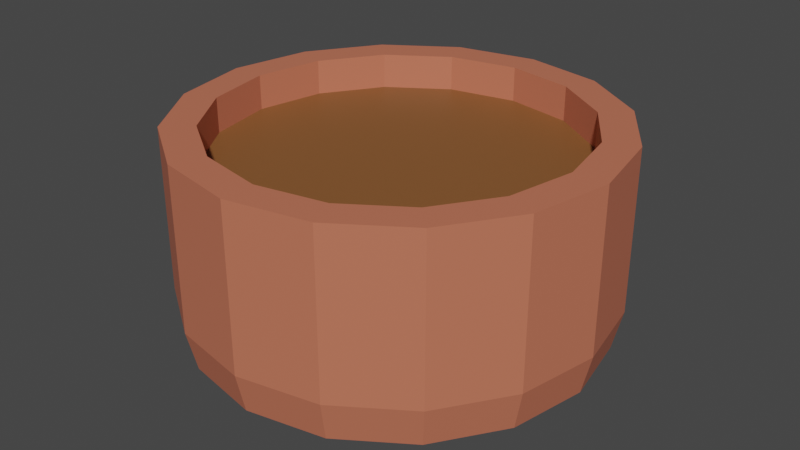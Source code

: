 # Source: PottyPot.blend  (saved by Blender 2.92.15; exported with 4.5.12 LTS)
import bpy
from mathutils import Matrix  # noqa: F401  (used for matrix-valued properties, if any)

bpy.ops.wm.read_factory_settings(use_empty=True)
scene = bpy.context.scene
scene.name = 'Scene'

# ---- collections
col_collection = bpy.data.collections.new('Collection'); scene.collection.children.link(col_collection)
col_pottypot = bpy.data.collections.new('PottyPot'); col_collection.children.link(col_pottypot)

# ---- materials (node trees are filled in below, after node groups)
mat_material_007 = bpy.data.materials.new('Material.007')
mat_material_007.use_transparent_shadow = False
mat_material_008 = bpy.data.materials.new('Material.008')
mat_material_008.use_transparent_shadow = False

# ---- material node trees
mat_material_007.use_nodes = True; mat_material_007.node_tree.nodes.clear()
_N = mat_material_007.node_tree.nodes; _L = mat_material_007.node_tree.links
n0 = _N.new('ShaderNodeBsdfPrincipled'); n0.name = 'Principled BSDF'; n0.location = (10, 300)
n0.distribution = 'GGX'
n0.subsurface_method = 'BURLEY'
n0.inputs[0].default_value = (0.5741, 0.1668, 0.09534, 1.0)
n0.inputs[3].default_value = 1.45
n0.inputs[27].default_value = (0.0, 0.0, 0.0, 1.0)
n0.inputs[28].default_value = 1.0
n1 = _N.new('ShaderNodeOutputMaterial'); n1.name = 'Material Output'; n1.location = (300, 300)
_L.new(n0.outputs[0], n1.inputs[0])
n1.is_active_output = True
mat_material_008.use_nodes = True; mat_material_008.node_tree.nodes.clear()
_N = mat_material_008.node_tree.nodes; _L = mat_material_008.node_tree.links
n0 = _N.new('ShaderNodeBsdfPrincipled'); n0.name = 'Principled BSDF'; n0.location = (10, 300)
n0.distribution = 'GGX'
n0.subsurface_method = 'BURLEY'
n0.inputs[0].default_value = (0.2434, 0.0947, 0.02807, 1.0)
n0.inputs[3].default_value = 1.45
n0.inputs[27].default_value = (0.0, 0.0, 0.0, 1.0)
n0.inputs[28].default_value = 1.0
n1 = _N.new('ShaderNodeOutputMaterial'); n1.name = 'Material Output'; n1.location = (300, 300)
_L.new(n0.outputs[0], n1.inputs[0])
n1.is_active_output = True

# ---- world
world_world = bpy.data.worlds.new('World'); scene.world = world_world
world_world.use_nodes = True; world_world.node_tree.nodes.clear()
_N = world_world.node_tree.nodes; _L = world_world.node_tree.links
n0 = _N.new('ShaderNodeOutputWorld'); n0.name = 'World Output'; n0.location = (300, 300)
n1 = _N.new('ShaderNodeBackground'); n1.name = 'Background'; n1.location = (10, 300)
n1.inputs[0].default_value = (0.05088, 0.05088, 0.05088, 1.0)
_L.new(n1.outputs[0], n0.inputs[0])
n0.is_active_output = True
world_world.color = (0.05088, 0.05088, 0.05088)
world_world.use_sun_shadow = False
world_world.sun_shadow_jitter_overblur = 0.0

# ---- meshes
me_circle_008 = bpy.data.meshes.new('Circle.008')
me_circle_008.from_pydata([(0.0, 1.0, 0.2343), (-0.3827, 0.9239, 0.2343), (-0.7071, 0.7071, 0.2343), (-0.9239, 0.3827, 0.2343), (-1.0, -4.371e-08, 0.2343), (-0.9239, -0.3827, 0.2343), (-0.7071, -0.7071, 0.2343), (-0.3827, -0.9239, 0.2343), (-1.51e-07, -1.0, 0.2343), (0.3827, -0.9239, 0.2343), (0.7071, -0.7071, 0.2343), (0.9239, -0.3827, 0.2343), (1.0, 1.192e-08, 0.2343), (0.9239, 0.3827, 0.2343), (0.7071, 0.7071, 0.2343), (0.3827, 0.9239, 0.2343), (0.0, -1.469e-08, 0.0), (0.0, 1.0, 0.997), (-0.3827, 0.9239, 0.997), (-0.7071, 0.7071, 0.997), (-0.9239, 0.3827, 0.997), (-1.0, -4.371e-08, 0.997), (-0.9239, -0.3827, 0.997), (-0.7071, -0.7071, 0.997), (-0.3827, -0.9239, 0.997), (-1.51e-07, -1.0, 0.997), (0.3827, -0.9239, 0.997), (0.7071, -0.7071, 0.997), (0.9239, -0.3827, 0.997), (1.0, 1.192e-08, 0.997), (0.9239, 0.3827, 0.997), (0.7071, 0.7071, 0.997), (0.3827, 0.9239, 0.997), (0.0, 0.8418, 0.997), (-0.3222, 0.7778, 0.997), (-0.5953, 0.5953, 0.997), (-0.7778, 0.3222, 0.997), (-0.8418, -3.68e-08, 0.997), (-0.7778, -0.3222, 0.997), (-0.5953, -0.5953, 0.997), (-0.3222, -0.7778, 0.997), (-1.271e-07, -0.8418, 0.997), (0.3222, -0.7778, 0.997), (0.5953, -0.5953, 0.997), (0.7778, -0.3222, 0.997), (0.8418, 1.004e-08, 0.997), (0.7778, 0.3222, 0.997), (0.5953, 0.5953, 0.997), (0.3222, 0.7778, 0.997), (0.0, 0.8418, 0.1741), (-0.3222, 0.7778, 0.1741), (-0.5953, 0.5953, 0.1741), (-0.7778, 0.3222, 0.1741), (-0.8418, -3.68e-08, 0.1741), (-0.7778, -0.3222, 0.1741), (-0.5953, -0.5953, 0.1741), (-0.3222, -0.7778, 0.1741), (-1.271e-07, -0.8418, 0.1741), (0.3222, -0.7778, 0.1741), (0.5953, -0.5953, 0.1741), (0.7778, -0.3222, 0.1741), (0.8418, 1.004e-08, 0.1741), (0.7778, 0.3222, 0.1741), (0.5953, 0.5953, 0.1741), (0.3222, 0.7778, 0.1741), (0.0, 0.6933, 0.1741), (-0.2653, 0.6405, 0.1741), (-0.4902, 0.4902, 0.1741), (-0.6405, 0.2653, 0.1741), (-0.6933, -3.03e-08, 0.1741), (-0.6405, -0.2653, 0.1741), (-0.4902, -0.4902, 0.1741), (-0.2653, -0.6405, 0.1741), (-1.047e-07, -0.6933, 0.1741), (0.2653, -0.6405, 0.1741), (0.4902, -0.4902, 0.1741), (0.6405, -0.2653, 0.1741), (0.6933, 8.267e-09, 0.1741), (0.6405, 0.2653, 0.1741), (0.4902, 0.4902, 0.1741), (0.2653, 0.6405, 0.1741), (0.0, -1.102e-08, 0.1741), (0.0, 0.9562, 0.04606), (0.0, 0.8211, 0.0), (-0.3142, 0.7586, 0.0), (-0.3659, 0.8834, 0.04606), (-0.5806, 0.5806, 0.0), (-0.6761, 0.6761, 0.04606), (-0.7586, 0.3142, 0.0), (-0.8834, 0.3659, 0.04606), (-0.8211, -3.753e-08, 0.0), (-0.9562, -4.18e-08, 0.04606), (-0.7586, -0.3142, 0.0), (-0.8834, -0.3659, 0.04606), (-0.5806, -0.5806, 0.0), (-0.6761, -0.6761, 0.04606), (-0.3142, -0.7586, 0.0), (-0.3659, -0.8834, 0.04606), (-1.24e-07, -0.8211, 0.0), (-1.444e-07, -0.9562, 0.04606), (0.3142, -0.7586, 0.0), (0.3659, -0.8834, 0.04606), (0.5806, -0.5806, 0.0), (0.6761, -0.6761, 0.04606), (0.7586, -0.3142, 0.0), (0.8834, -0.3659, 0.04606), (0.8211, 8.154e-09, 0.0), (0.9562, 1.14e-08, 0.04606), (0.7586, 0.3142, 0.0), (0.8834, 0.3659, 0.04606), (0.5806, 0.5806, 0.0), (0.6761, 0.6761, 0.04606), (0.3142, 0.7586, 0.0), (0.3659, 0.8834, 0.04606), (0.0, 0.8753, 0.8323), (-0.335, 0.8087, 0.8323), (-0.6189, 0.6189, 0.8323), (-0.8087, 0.335, 0.8323), (-0.8753, -3.826e-08, 0.8323), (-0.8087, -0.335, 0.8323), (-0.6189, -0.6189, 0.8323), (-0.335, -0.8087, 0.8323), (-1.322e-07, -0.8753, 0.8323), (0.335, -0.8087, 0.8323), (0.6189, -0.6189, 0.8323), (0.8087, -0.335, 0.8323), (0.8753, 1.044e-08, 0.8323), (0.8087, 0.335, 0.8323), (0.6189, 0.6189, 0.8323), (0.335, 0.8087, 0.8323), (0.0, -1.391e-08, 0.8323)], [], [(110, 16, 112), (96, 16, 98), (16, 100, 98), (112, 16, 83), (16, 86, 84), (16, 102, 100), (16, 88, 86), (16, 104, 102), (16, 90, 88), (104, 16, 106), (92, 90, 16), (106, 16, 108), (92, 16, 94), (108, 16, 110), (94, 16, 96), (0, 15, 113, 82), (15, 14, 111, 113), (10, 9, 101, 103), (14, 13, 109, 111), (11, 10, 103, 105), (13, 12, 107, 109), (5, 4, 91, 93), (4, 3, 89, 91), (12, 11, 105, 107), (3, 2, 87, 89), (2, 1, 85, 87), (6, 5, 93, 95), (13, 14, 31, 30), (7, 6, 95, 97), (1, 0, 82, 85), (8, 7, 97, 99), (9, 8, 99, 101), (6, 7, 24, 23), (14, 15, 32, 31), (7, 8, 25, 24), (0, 1, 18, 17), (15, 0, 17, 32), (8, 9, 26, 25), (1, 2, 19, 18), (9, 10, 27, 26), (2, 3, 20, 19), (10, 11, 28, 27), (3, 4, 21, 20), (11, 12, 29, 28), (4, 5, 22, 21), (12, 13, 30, 29), (5, 6, 23, 22), (17, 18, 34, 33), (18, 19, 35, 34), (26, 27, 43, 42), (19, 20, 36, 35), (27, 28, 44, 43), (20, 21, 37, 36), (28, 29, 45, 44), (21, 22, 38, 37), (29, 30, 46, 45), (22, 23, 39, 38), (30, 31, 47, 46), (23, 24, 40, 39), (31, 32, 48, 47), (24, 25, 41, 40), (32, 17, 33, 48), (25, 26, 42, 41), (39, 40, 56, 55), (47, 48, 64, 63), (40, 41, 57, 56), (33, 34, 50, 49), (48, 33, 49, 64), (41, 42, 58, 57), (34, 35, 51, 50), (42, 43, 59, 58), (35, 36, 52, 51), (43, 44, 60, 59), (36, 37, 53, 52), (44, 45, 61, 60), (37, 38, 54, 53), (45, 46, 62, 61), (38, 39, 55, 54), (46, 47, 63, 62), (60, 61, 77, 76), (53, 54, 70, 69), (61, 62, 78, 77), (54, 55, 71, 70), (62, 63, 79, 78), (55, 56, 72, 71), (63, 64, 80, 79), (56, 57, 73, 72), (49, 50, 66, 65), (64, 49, 65, 80), (57, 58, 74, 73), (50, 51, 67, 66), (58, 59, 75, 74), (51, 52, 68, 67), (59, 60, 76, 75), (52, 53, 69, 68), (66, 81, 65), (67, 81, 66), (81, 71, 72), (68, 81, 67), (81, 70, 71), (69, 81, 68), (81, 80, 65), (81, 76, 77), (69, 70, 81), (81, 77, 78), (81, 78, 79), (76, 81, 75), (81, 72, 73), (75, 81, 74), (74, 81, 73), (81, 79, 80), (85, 82, 83, 84), (87, 85, 84, 86), (89, 87, 86, 88), (91, 89, 88, 90), (93, 91, 90, 92), (95, 93, 92, 94), (97, 95, 94, 96), (99, 97, 96, 98), (101, 99, 98, 100), (103, 101, 100, 102), (105, 103, 102, 104), (107, 105, 104, 106), (109, 107, 106, 108), (111, 109, 108, 110), (113, 111, 110, 112), (82, 113, 112, 83), (16, 84, 83), (129, 130, 114), (128, 130, 129), (130, 124, 123), (127, 130, 128), (130, 116, 115), (126, 130, 127), (118, 117, 130), (119, 118, 130), (130, 126, 125), (130, 117, 116), (130, 115, 114), (119, 130, 120), (130, 123, 122), (120, 130, 121), (121, 130, 122), (130, 125, 124)])
me_circle_008.polygons.foreach_set('material_index', [0, 0, 0, 0, 0, 0, 0, 0, 0, 0, 0, 0, 0, 0, 0, 0, 0, 0, 0, 0, 0, 0, 0, 0, 0, 0, 0, 0, 0, 0, 0, 0, 0, 0, 0, 0, 0, 0, 0, 0, 0, 0, 0, 0, 0, 0, 0, 0, 0, 0, 0, 0, 0, 0, 0, 0, 0, 0, 0, 0, 0, 0, 0, 0, 0, 0, 0, 0, 0, 0, 0, 0, 0, 0, 0, 0, 0, 0, 0, 0, 0, 0, 0, 0, 0, 0, 0, 0, 0, 0, 0, 0, 0, 0, 0, 0, 0, 0, 0, 0, 0, 0, 0, 0, 0, 0, 0, 0, 0, 0, 0, 0, 0, 0, 0, 0, 0, 0, 0, 0, 0, 0, 0, 0, 0, 0, 0, 0, 1, 1, 1, 1, 1, 1, 1, 1, 1, 1, 1, 1, 1, 1, 1, 1])
_uv = me_circle_008.uv_layers.new(name='UVMap')
_uv.uv.foreach_set('vector', [0.0, 0.0, 0.0, 0.0, 0.0, 0.0, 0.0, 0.0, 0.0, 0.0, 0.0, 0.0, 0.0, 0.0, 0.0, 0.0, 0.0, 0.0, 0.0, 0.0, 0.0, 0.0, 0.0, 0.0, 0.0, 0.0, 0.0, 0.0, 0.0, 0.0, 0.0, 0.0, 0.0, 0.0, 0.0, 0.0, 0.0, 0.0, 0.0, 0.0, 0.0, 0.0, 0.0, 0.0, 0.0, 0.0, 0.0, 0.0, 0.0, 0.0, 0.0, 0.0, 0.0, 0.0, 0.0, 0.0, 0.0, 0.0, 0.0, 0.0, 0.0, 0.0, 0.0, 0.0, 0.0, 0.0, 0.0, 0.0, 0.0, 0.0, 0.0, 0.0, 0.0, 0.0, 0.0, 0.0, 0.0, 0.0, 0.0, 0.0, 0.0, 0.0, 0.0, 0.0, 0.0, 0.0, 0.0, 0.0, 0.0, 0.0, 0.0, 0.0, 0.0, 0.0, 0.0, 0.0, 0.0, 0.0, 0.0, 0.0, 0.0, 0.0, 0.0, 0.0, 0.0, 0.0, 0.0, 0.0, 0.0, 0.0, 0.0, 0.0, 0.0, 0.0, 0.0, 0.0, 0.0, 0.0, 0.0, 0.0, 0.0, 0.0, 0.0, 0.0, 0.0, 0.0, 0.0, 0.0, 0.0, 0.0, 0.0, 0.0, 0.0, 0.0, 0.0, 0.0, 0.0, 0.0, 0.0, 0.0, 0.0, 0.0, 0.0, 0.0, 0.0, 0.0, 0.0, 0.0, 0.0, 0.0, 0.0, 0.0, 0.0, 0.0, 0.0, 0.0, 0.0, 0.0, 0.0, 0.0, 0.0, 0.0, 0.0, 0.0, 0.0, 0.0, 0.0, 0.0, 0.0, 0.0, 0.0, 0.0, 0.0, 0.0, 0.0, 0.0, 0.0, 0.0, 0.0, 0.0, 0.0, 0.0, 0.0, 0.0, 0.0, 0.0, 0.0, 0.0, 0.0, 0.0, 0.0, 0.0, 0.0, 0.0, 0.0, 0.0, 0.0, 0.0, 0.0, 0.0, 0.0, 0.0, 0.0, 0.0, 0.0, 0.0, 0.0, 0.0, 0.0, 0.0, 0.0, 0.0, 0.0, 0.0, 0.0, 0.0, 0.0, 0.0, 0.0, 0.0, 0.0, 0.0, 0.0, 0.0, 0.0, 0.0, 0.0, 0.0, 0.0, 0.0, 0.0, 0.0, 0.0, 0.0, 0.0, 0.0, 0.0, 0.0, 0.0, 0.0, 0.0, 0.0, 0.0, 0.0, 0.0, 0.0, 0.0, 0.0, 0.0, 0.0, 0.0, 0.0, 0.0, 0.0, 0.0, 0.0, 0.0, 0.0, 0.0, 0.0, 0.0, 0.0, 0.0, 0.0, 0.0, 0.0, 0.0, 0.0, 0.0, 0.0, 0.0, 0.0, 0.0, 0.0, 0.0, 0.0, 0.0, 0.0, 0.0, 0.0, 0.0, 0.0, 0.0, 0.0, 0.0, 0.0, 0.0, 0.0, 0.0, 0.0, 0.0, 0.0, 0.0, 0.0, 0.0, 0.0, 0.0, 0.0, 0.0, 0.0, 0.0, 0.0, 0.0, 0.0, 0.0, 0.0, 0.0, 0.0, 0.0, 0.0, 0.0, 0.0, 0.0, 0.0, 0.0, 0.0, 0.0, 0.0, 0.0, 0.0, 0.0, 0.0, 0.0, 0.0, 0.0, 0.0, 0.0, 0.0, 0.0, 0.0, 0.0, 0.0, 0.0, 0.0, 0.0, 0.0, 0.0, 0.0, 0.0, 0.0, 0.0, 0.0, 0.0, 0.0, 0.0, 0.0, 0.0, 0.0, 0.0, 0.0, 0.0, 0.0, 0.0, 0.0, 0.0, 0.0, 0.0, 0.0, 0.0, 0.0, 0.0, 0.0, 0.0, 0.0, 0.0, 0.0, 0.0, 0.0, 0.0, 0.0, 0.0, 0.0, 0.0, 0.0, 0.0, 0.0, 0.0, 0.0, 0.0, 0.0, 0.0, 0.0, 0.0, 0.0, 0.0, 0.0, 0.0, 0.0, 0.0, 0.0, 0.0, 0.0, 0.0, 0.0, 0.0, 0.0, 0.0, 0.0, 0.0, 0.0, 0.0, 0.0, 0.0, 0.0, 0.0, 0.0, 0.0, 0.0, 0.0, 0.0, 0.0, 0.0, 0.0, 0.0, 0.0, 0.0, 0.0, 0.0, 0.0, 0.0, 0.0, 0.0, 0.0, 0.0, 0.0, 0.0, 0.0, 0.0, 0.0, 0.0, 0.0, 0.0, 0.0, 0.0, 0.0, 0.0, 0.0, 0.0, 0.0, 0.0, 0.0, 0.0, 0.0, 0.0, 0.0, 0.0, 0.0, 0.0, 0.0, 0.0, 0.0, 0.0, 0.0, 0.0, 0.0, 0.0, 0.0, 0.0, 0.0, 0.0, 0.0, 0.0, 0.0, 0.0, 0.0, 0.0, 0.0, 0.0, 0.0, 0.0, 0.0, 0.0, 0.0, 0.0, 0.0, 0.0, 0.0, 0.0, 0.0, 0.0, 0.0, 0.0, 0.0, 0.0, 0.0, 0.0, 0.0, 0.0, 0.0, 0.0, 0.0, 0.0, 0.0, 0.0, 0.0, 0.0, 0.0, 0.0, 0.0, 0.0, 0.0, 0.0, 0.0, 0.0, 0.0, 0.0, 0.0, 0.0, 0.0, 0.0, 0.0, 0.0, 0.0, 0.0, 0.0, 0.0, 0.0, 0.0, 0.0, 0.0, 0.0, 0.0, 0.0, 0.0, 0.0, 0.0, 0.0, 0.0, 0.0, 0.0, 0.0, 0.0, 0.0, 0.0, 0.0, 0.0, 0.0, 0.0, 0.0, 0.0, 0.0, 0.0, 0.0, 0.0, 0.0, 0.0, 0.0, 0.0, 0.0, 0.0, 0.0, 0.0, 0.0, 0.0, 0.0, 0.0, 0.0, 0.0, 0.0, 0.0, 0.0, 0.0, 0.0, 0.0, 0.0, 0.0, 0.0, 0.0, 0.0, 0.0, 0.0, 0.0, 0.0, 0.0, 0.0, 0.0, 0.0, 0.0, 0.0, 0.0, 0.0, 0.0, 0.0, 0.0, 0.0, 0.0, 0.0, 0.0, 0.0, 0.0, 0.0, 0.0, 0.0, 0.0, 0.0, 0.0, 0.0, 0.0, 0.0, 0.0, 0.0, 0.0, 0.0, 0.0, 0.0, 0.0, 0.0, 0.0, 0.0, 0.0, 0.0, 0.0, 0.0, 0.0, 0.0, 0.0, 0.0, 0.0, 0.0, 0.0, 0.0, 0.0, 0.0, 0.0, 0.0, 0.0, 0.0, 0.0, 0.0, 0.0, 0.0, 0.0, 0.0, 0.0, 0.0, 0.0, 0.0, 0.0, 0.0, 0.0, 0.0, 0.0, 0.0, 0.0, 0.0, 0.0, 0.0, 0.0, 0.0, 0.0, 0.0, 0.0, 0.0, 0.0, 0.0, 0.0, 0.0, 0.0, 0.0, 0.0, 0.0, 0.0, 0.0, 0.0, 0.0, 0.0, 0.0, 0.0, 0.0, 0.0, 0.0, 0.0, 0.0, 0.0, 0.0, 0.0, 0.0, 0.0, 0.0, 0.0, 0.0, 0.0, 0.0, 0.0, 0.0, 0.0, 0.0, 0.0, 0.0, 0.0, 0.0, 0.0, 0.0, 0.0, 0.0, 0.0, 0.0, 0.0, 0.0, 0.0, 0.0, 0.0, 0.0, 0.0, 0.0, 0.0, 0.0, 0.0, 0.0, 0.0, 0.0, 0.0, 0.0, 0.0, 0.0, 0.0, 0.0, 0.0, 0.0, 0.0, 0.0, 0.0, 0.0, 0.0, 0.0, 0.0, 0.0, 0.0, 0.0, 0.0, 0.0, 0.0, 0.0, 0.0, 0.0, 0.0, 0.0, 0.0, 0.0, 0.0, 0.0, 0.0, 0.0, 0.0, 0.0, 0.0, 0.0, 0.0, 0.0, 0.0, 0.0, 0.0, 0.0, 0.0, 0.0, 0.0, 0.0, 0.0, 0.0, 0.0, 0.0, 0.0, 0.0, 0.0, 0.0, 0.0, 0.0, 0.0, 0.0, 0.0, 0.0, 0.0, 0.0, 0.0, 0.0, 0.0, 0.0, 0.0, 0.0, 0.0, 0.0, 0.0, 0.0, 0.0, 0.0, 0.0, 0.0, 0.0, 0.0, 0.0, 0.0, 0.0, 0.0, 0.0, 0.0, 0.0, 0.0, 0.0, 0.0, 0.0, 0.0, 0.0, 0.0, 0.0, 0.0, 0.0, 0.0, 0.0, 0.0, 0.0, 0.0, 0.0, 0.0, 0.0, 0.0, 0.0, 0.0, 0.0, 0.0, 0.0, 0.0, 0.0, 0.0, 0.0, 0.0, 0.0, 0.0, 0.0, 0.0, 0.0, 0.0, 0.0, 0.0, 0.0, 0.0, 0.0, 0.0, 0.0, 0.0, 0.0, 0.0, 0.0, 0.0, 0.0, 0.0, 0.0, 0.0, 0.0, 0.0, 0.0, 0.0, 0.0, 0.0, 0.0, 0.0, 0.0, 0.0, 0.0, 0.0, 0.0, 0.0, 0.0, 0.0, 0.0, 0.0, 0.0, 0.0, 0.0, 0.0, 0.0, 0.0, 0.0, 0.0, 0.0, 0.0, 0.0, 0.0, 0.0, 0.0, 0.0, 0.0, 0.0, 0.0, 0.0, 0.0, 0.0, 0.0, 0.0, 0.0, 0.0, 0.0, 0.0, 0.0, 0.0, 0.0, 0.0, 0.0, 0.0, 0.0, 0.0, 0.0, 0.0, 0.0, 0.0, 0.0, 0.0, 0.0, 0.0, 0.0, 0.0, 0.0, 0.0, 0.0, 0.0, 0.0, 0.0, 0.0, 0.0, 0.0, 0.0, 0.0, 0.0, 0.0, 0.0, 0.0, 0.0, 0.0, 0.0, 0.0, 0.0, 0.0, 0.0, 0.0, 0.0, 0.0, 0.0, 0.0, 0.0, 0.0, 0.0, 0.0, 0.0, 0.0, 0.0, 0.0, 0.0, 0.0, 0.0, 0.0, 0.0, 0.0, 0.0, 0.0, 0.0, 0.0, 0.0, 0.0, 0.0, 0.0, 0.0, 0.0, 0.0, 0.0, 0.0, 0.0, 0.0, 0.0, 0.0, 0.0, 0.0, 0.0, 0.0, 0.0, 0.0, 0.0, 0.0, 0.0, 0.0, 0.0, 0.0, 0.0, 0.0, 0.0, 0.0, 0.0, 0.0, 0.0, 0.0, 0.0, 0.0, 0.0, 0.0, 0.0, 0.0, 0.0, 0.0, 0.0, 0.0, 0.0, 0.0, 0.0, 0.0, 0.0, 0.0, 0.0, 0.0, 0.0, 0.0, 0.0, 0.0, 0.0, 0.0, 0.0, 0.0, 0.0, 0.0, 0.0, 0.0, 0.0, 0.0, 0.0, 0.0, 0.0, 0.0, 0.0, 0.0, 0.0, 0.0, 0.0, 0.0, 0.0, 0.0, 0.0, 0.0, 0.0, 0.0, 0.0, 0.0, 0.0, 0.0, 0.0, 0.0, 0.0, 0.0, 0.0, 0.0, 0.0, 0.0, 0.0, 0.0, 0.0, 0.0, 0.0, 0.0, 0.0, 0.0])
me_circle_008.materials.append(mat_material_007)
me_circle_008.materials.append(mat_material_008)
me_circle_008.use_remesh_fix_poles = True
me_circle_008.use_remesh_preserve_attributes = False
me_circle_008.use_mirror_vertex_groups = False
me_circle_008.update()

# ---- objects
ob_circle_007 = bpy.data.objects.new('Circle.007', me_circle_008)

# ---- transforms, parenting, visibility, modifiers, constraints
ob_circle_007.location = (0.0, 0.0, 0.0)
ob_circle_007.scale = (0.6882, 0.6882, 0.6882)
ob_circle_007.lineart.crease_threshold = 0.0

# ---- collection membership
col_pottypot.objects.link(ob_circle_007)

# ---- scene / render settings (as saved in the file)
scene.frame_start = 1; scene.frame_end = 250; scene.frame_set(1)
scene.render.engine = 'BLENDER_EEVEE_NEXT'
scene.cycles.use_denoising = False
scene.cycles.samples = 128
scene.cycles.sampling_pattern = 'TABULATED_SOBOL'
scene.cycles.use_adaptive_sampling = False
scene.cycles.use_light_tree = False
scene.view_settings.view_transform = 'Filmic'
bpy.context.view_layer.update()

# ---- added for rendering (the .blend has no active camera and no usable light): camera, sun
cam_auto = bpy.data.cameras.new('AutoCamera')
cam_auto.lens = 50.0
cam_auto.sensor_width = 36.0
cam_auto.clip_end = 1000.0
ob_auto_camera = bpy.data.objects.new('AutoCamera', cam_auto)
scene.collection.objects.link(ob_auto_camera)
ob_auto_camera.location = (1.90961, -2.29154, 1.87076)
ob_auto_camera.rotation_euler = (1.09748, -7.21219e-08, 0.694738)
scene.camera = ob_auto_camera
light_auto_sun = bpy.data.lights.new('AutoSun', 'SUN')
light_auto_sun.energy = 3.0
light_auto_sun.angle = 0.0523599
ob_auto_sun = bpy.data.objects.new('AutoSun', light_auto_sun)
scene.collection.objects.link(ob_auto_sun)
ob_auto_sun.rotation_euler = (0.872665, 0.174533, 0.523599)
bpy.context.view_layer.update()
